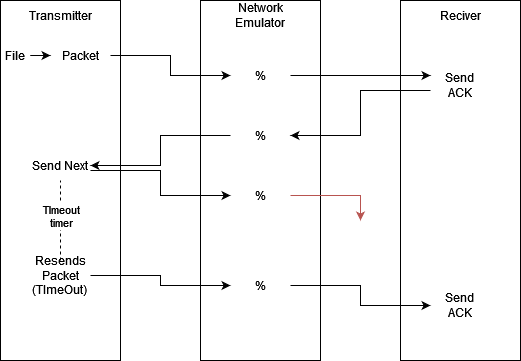

The diagram above was exported from draw.io. Its source (the exported page's mxGraphModel, read from the mxfile embedded in the PNG):
<mxGraphModel dx="1038" dy="536" grid="1" gridSize="10" guides="1" tooltips="1" connect="1" arrows="1" fold="1" page="1" pageScale="1" pageWidth="850" pageHeight="1100" math="0" shadow="0">
  <root>
    <mxCell id="0" />
    <mxCell id="1" parent="0" />
    <mxCell id="91hoPJBJrDXmGcB4aDH2-16" value="" style="rounded=0;whiteSpace=wrap;html=1;fontColor=default;strokeColor=default;fillColor=default;" vertex="1" parent="1">
      <mxGeometry x="480" y="80" width="120" height="360" as="geometry" />
    </mxCell>
    <mxCell id="91hoPJBJrDXmGcB4aDH2-15" value="" style="rounded=0;whiteSpace=wrap;html=1;fontColor=default;strokeColor=default;fillColor=default;" vertex="1" parent="1">
      <mxGeometry x="280" y="80" width="120" height="360" as="geometry" />
    </mxCell>
    <mxCell id="91hoPJBJrDXmGcB4aDH2-14" value="" style="rounded=0;whiteSpace=wrap;html=1;fontColor=default;fillColor=default;strokeColor=default;" vertex="1" parent="1">
      <mxGeometry x="80" y="80" width="120" height="360" as="geometry" />
    </mxCell>
    <mxCell id="91hoPJBJrDXmGcB4aDH2-1" value="Transmitter" style="text;html=1;strokeColor=none;fillColor=none;align=center;verticalAlign=middle;whiteSpace=wrap;rounded=0;fontColor=default;" vertex="1" parent="1">
      <mxGeometry x="110" y="80" width="60" height="30" as="geometry" />
    </mxCell>
    <mxCell id="91hoPJBJrDXmGcB4aDH2-2" value="&lt;div&gt;Network&lt;/div&gt;&lt;div&gt;Emulator&lt;/div&gt;" style="text;html=1;strokeColor=none;fillColor=none;align=center;verticalAlign=middle;whiteSpace=wrap;rounded=0;fontColor=default;" vertex="1" parent="1">
      <mxGeometry x="310" y="80" width="60" height="30" as="geometry" />
    </mxCell>
    <mxCell id="91hoPJBJrDXmGcB4aDH2-3" value="Reciver" style="text;html=1;strokeColor=none;fillColor=none;align=center;verticalAlign=middle;whiteSpace=wrap;rounded=0;fontColor=default;" vertex="1" parent="1">
      <mxGeometry x="510" y="80" width="60" height="30" as="geometry" />
    </mxCell>
    <mxCell id="91hoPJBJrDXmGcB4aDH2-17" style="edgeStyle=orthogonalEdgeStyle;rounded=0;orthogonalLoop=1;jettySize=auto;html=1;exitX=1;exitY=0.5;exitDx=0;exitDy=0;labelBackgroundColor=default;fontColor=default;strokeColor=default;" edge="1" parent="1" source="91hoPJBJrDXmGcB4aDH2-4" target="91hoPJBJrDXmGcB4aDH2-5">
      <mxGeometry relative="1" as="geometry" />
    </mxCell>
    <mxCell id="91hoPJBJrDXmGcB4aDH2-4" value="&lt;div&gt;File&lt;/div&gt;" style="text;html=1;strokeColor=none;fillColor=none;align=center;verticalAlign=middle;whiteSpace=wrap;rounded=0;fontColor=default;" vertex="1" parent="1">
      <mxGeometry x="80" y="120" width="30" height="30" as="geometry" />
    </mxCell>
    <mxCell id="91hoPJBJrDXmGcB4aDH2-10" style="edgeStyle=orthogonalEdgeStyle;rounded=0;orthogonalLoop=1;jettySize=auto;html=1;exitX=1;exitY=0.5;exitDx=0;exitDy=0;fontColor=default;strokeColor=default;labelBackgroundColor=default;" edge="1" parent="1" source="91hoPJBJrDXmGcB4aDH2-5" target="91hoPJBJrDXmGcB4aDH2-6">
      <mxGeometry relative="1" as="geometry" />
    </mxCell>
    <mxCell id="91hoPJBJrDXmGcB4aDH2-5" value="Packet" style="text;html=1;strokeColor=none;fillColor=none;align=center;verticalAlign=middle;whiteSpace=wrap;rounded=0;fontColor=default;" vertex="1" parent="1">
      <mxGeometry x="130" y="120" width="60" height="30" as="geometry" />
    </mxCell>
    <mxCell id="91hoPJBJrDXmGcB4aDH2-11" style="edgeStyle=orthogonalEdgeStyle;rounded=0;orthogonalLoop=1;jettySize=auto;html=1;fontColor=default;strokeColor=default;labelBackgroundColor=default;" edge="1" parent="1" source="91hoPJBJrDXmGcB4aDH2-6" target="91hoPJBJrDXmGcB4aDH2-7">
      <mxGeometry relative="1" as="geometry">
        <Array as="points">
          <mxPoint x="460" y="155" />
          <mxPoint x="460" y="155" />
        </Array>
      </mxGeometry>
    </mxCell>
    <mxCell id="91hoPJBJrDXmGcB4aDH2-6" value="%" style="text;html=1;strokeColor=none;fillColor=none;align=center;verticalAlign=middle;whiteSpace=wrap;rounded=0;fontColor=default;" vertex="1" parent="1">
      <mxGeometry x="310" y="140" width="60" height="30" as="geometry" />
    </mxCell>
    <mxCell id="91hoPJBJrDXmGcB4aDH2-12" style="edgeStyle=orthogonalEdgeStyle;rounded=0;orthogonalLoop=1;jettySize=auto;html=1;entryX=1;entryY=0.5;entryDx=0;entryDy=0;labelBackgroundColor=default;fontColor=default;strokeColor=default;" edge="1" parent="1" source="91hoPJBJrDXmGcB4aDH2-7" target="91hoPJBJrDXmGcB4aDH2-8">
      <mxGeometry relative="1" as="geometry">
        <Array as="points">
          <mxPoint x="440" y="170" />
          <mxPoint x="440" y="215" />
        </Array>
      </mxGeometry>
    </mxCell>
    <mxCell id="91hoPJBJrDXmGcB4aDH2-7" value="&lt;div&gt;Send &lt;br&gt;&lt;/div&gt;&lt;div&gt;ACK&lt;/div&gt;" style="text;html=1;strokeColor=none;fillColor=none;align=center;verticalAlign=middle;whiteSpace=wrap;rounded=0;fontColor=default;" vertex="1" parent="1">
      <mxGeometry x="510" y="150" width="60" height="30" as="geometry" />
    </mxCell>
    <mxCell id="91hoPJBJrDXmGcB4aDH2-13" style="edgeStyle=orthogonalEdgeStyle;rounded=0;orthogonalLoop=1;jettySize=auto;html=1;labelBackgroundColor=default;fontColor=default;strokeColor=default;" edge="1" parent="1" source="91hoPJBJrDXmGcB4aDH2-8" target="91hoPJBJrDXmGcB4aDH2-9">
      <mxGeometry relative="1" as="geometry" />
    </mxCell>
    <mxCell id="91hoPJBJrDXmGcB4aDH2-8" value="%" style="text;html=1;strokeColor=none;fillColor=none;align=center;verticalAlign=middle;whiteSpace=wrap;rounded=0;fontColor=default;" vertex="1" parent="1">
      <mxGeometry x="310" y="200" width="60" height="30" as="geometry" />
    </mxCell>
    <mxCell id="91hoPJBJrDXmGcB4aDH2-19" style="edgeStyle=orthogonalEdgeStyle;rounded=0;orthogonalLoop=1;jettySize=auto;html=1;labelBackgroundColor=default;fontColor=default;strokeColor=default;" edge="1" parent="1" source="91hoPJBJrDXmGcB4aDH2-9" target="91hoPJBJrDXmGcB4aDH2-18">
      <mxGeometry relative="1" as="geometry">
        <Array as="points">
          <mxPoint x="240" y="250" />
          <mxPoint x="240" y="275" />
        </Array>
      </mxGeometry>
    </mxCell>
    <mxCell id="91hoPJBJrDXmGcB4aDH2-9" value="Send Next" style="text;html=1;strokeColor=none;fillColor=none;align=center;verticalAlign=middle;whiteSpace=wrap;rounded=0;fontColor=default;" vertex="1" parent="1">
      <mxGeometry x="110" y="230" width="60" height="30" as="geometry" />
    </mxCell>
    <mxCell id="91hoPJBJrDXmGcB4aDH2-20" style="edgeStyle=orthogonalEdgeStyle;rounded=0;orthogonalLoop=1;jettySize=auto;html=1;labelBackgroundColor=default;fontColor=default;strokeColor=#b85450;fillColor=#f8cecc;" edge="1" parent="1" source="91hoPJBJrDXmGcB4aDH2-18">
      <mxGeometry relative="1" as="geometry">
        <mxPoint x="440" y="300" as="targetPoint" />
        <Array as="points">
          <mxPoint x="440" y="275" />
        </Array>
      </mxGeometry>
    </mxCell>
    <mxCell id="91hoPJBJrDXmGcB4aDH2-18" value="%" style="text;html=1;strokeColor=none;fillColor=none;align=center;verticalAlign=middle;whiteSpace=wrap;rounded=0;fontColor=default;" vertex="1" parent="1">
      <mxGeometry x="310" y="260" width="60" height="30" as="geometry" />
    </mxCell>
    <mxCell id="91hoPJBJrDXmGcB4aDH2-25" style="edgeStyle=orthogonalEdgeStyle;rounded=0;orthogonalLoop=1;jettySize=auto;html=1;labelBackgroundColor=default;fontColor=default;strokeColor=default;" edge="1" parent="1" source="91hoPJBJrDXmGcB4aDH2-21" target="91hoPJBJrDXmGcB4aDH2-24">
      <mxGeometry relative="1" as="geometry" />
    </mxCell>
    <mxCell id="91hoPJBJrDXmGcB4aDH2-21" value="&lt;div&gt;Resends Packet&lt;/div&gt;&lt;div&gt;(TImeOut)&lt;br&gt;&lt;/div&gt;" style="text;html=1;strokeColor=none;fillColor=none;align=center;verticalAlign=middle;whiteSpace=wrap;rounded=0;fontColor=default;" vertex="1" parent="1">
      <mxGeometry x="110" y="340" width="60" height="30" as="geometry" />
    </mxCell>
    <mxCell id="91hoPJBJrDXmGcB4aDH2-22" value="" style="endArrow=none;dashed=1;html=1;rounded=0;labelBackgroundColor=default;fontColor=default;strokeColor=default;entryX=0.5;entryY=1;entryDx=0;entryDy=0;" edge="1" parent="1" source="91hoPJBJrDXmGcB4aDH2-21" target="91hoPJBJrDXmGcB4aDH2-9">
      <mxGeometry width="50" height="50" relative="1" as="geometry">
        <mxPoint x="400" y="300" as="sourcePoint" />
        <mxPoint x="450" y="250" as="targetPoint" />
      </mxGeometry>
    </mxCell>
    <mxCell id="91hoPJBJrDXmGcB4aDH2-23" value="&lt;div&gt;TImeout&lt;/div&gt;&lt;div&gt;timer&lt;br&gt;&lt;/div&gt;" style="edgeLabel;html=1;align=center;verticalAlign=middle;resizable=0;points=[];fontColor=default;labelBackgroundColor=default;" vertex="1" connectable="0" parent="91hoPJBJrDXmGcB4aDH2-22">
      <mxGeometry x="0.4667" y="-2" relative="1" as="geometry">
        <mxPoint x="-2" y="14" as="offset" />
      </mxGeometry>
    </mxCell>
    <mxCell id="91hoPJBJrDXmGcB4aDH2-26" style="edgeStyle=orthogonalEdgeStyle;rounded=0;orthogonalLoop=1;jettySize=auto;html=1;labelBackgroundColor=default;fontColor=default;strokeColor=default;" edge="1" parent="1" source="91hoPJBJrDXmGcB4aDH2-24" target="91hoPJBJrDXmGcB4aDH2-28">
      <mxGeometry relative="1" as="geometry">
        <mxPoint x="440" y="390" as="targetPoint" />
      </mxGeometry>
    </mxCell>
    <mxCell id="91hoPJBJrDXmGcB4aDH2-24" value="%" style="text;html=1;strokeColor=none;fillColor=none;align=center;verticalAlign=middle;whiteSpace=wrap;rounded=0;fontColor=default;" vertex="1" parent="1">
      <mxGeometry x="310" y="350" width="60" height="30" as="geometry" />
    </mxCell>
    <mxCell id="91hoPJBJrDXmGcB4aDH2-28" value="&lt;div&gt;Send &lt;br&gt;&lt;/div&gt;&lt;div&gt;ACK&lt;/div&gt;" style="text;html=1;strokeColor=none;fillColor=none;align=center;verticalAlign=middle;whiteSpace=wrap;rounded=0;fontColor=default;" vertex="1" parent="1">
      <mxGeometry x="510" y="370" width="60" height="30" as="geometry" />
    </mxCell>
  </root>
</mxGraphModel>